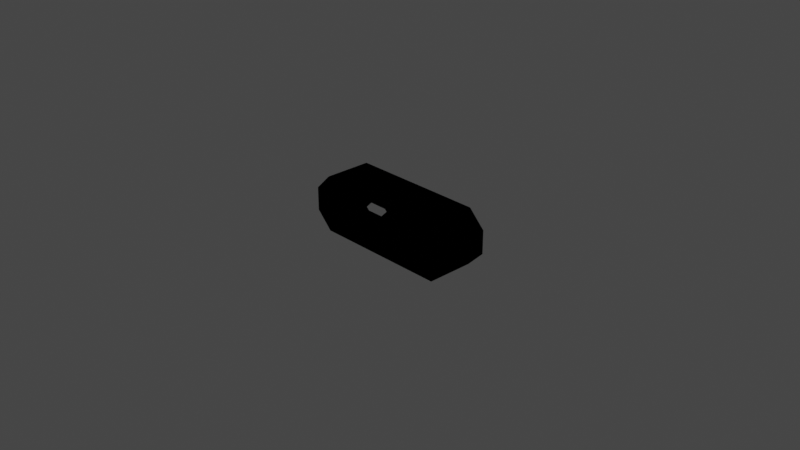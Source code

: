 # Source: M2X_Shortbicoupler.blend  (saved by Blender 3.1.7; exported with 4.5.12 LTS)
import bpy
from mathutils import Matrix  # noqa: F401  (used for matrix-valued properties, if any)

bpy.ops.wm.read_factory_settings(use_empty=True)
scene = bpy.context.scene
scene.name = 'Scene'

# ---- collections
col_collection = bpy.data.collections.new('Collection'); scene.collection.children.link(col_collection)

# ---- materials (node trees are filled in below, after node groups)
mat_material_001 = bpy.data.materials.new('Material.001')
mat_material_001.use_transparent_shadow = False

# ---- node groups
ng_color4 = bpy.data.node_groups.new('Color4', 'ShaderNodeTree')
_s = ng_color4.interface.new_socket(name='Color', in_out='OUTPUT', socket_type='NodeSocketColor')
_s = ng_color4.interface.new_socket(name='Alpha', in_out='OUTPUT', socket_type='NodeSocketFloat')
_s = ng_color4.interface.new_socket(name='Color', in_out='INPUT', socket_type='NodeSocketColor')
_s = ng_color4.interface.new_socket(name='Alpha', in_out='INPUT', socket_type='NodeSocketFloat')
_s.min_value = 1.0
_N = ng_color4.nodes; _L = ng_color4.links
n0 = _N.new('NodeGroupInput'); n0.name = 'Group Input'; n0.location = (-403, 18)
n1 = _N.new('NodeGroupOutput'); n1.name = 'Group Output'; n1.location = (154, 24)
_L.new(n0.outputs[1], n1.inputs[1])
_L.new(n0.outputs[0], n1.inputs[0])
n1.is_active_output = True
ng_maincolor = bpy.data.node_groups.new('MainColor', 'ShaderNodeTree')
_s = ng_maincolor.interface.new_socket(name='Color', in_out='OUTPUT', socket_type='NodeSocketColor')
_s = ng_maincolor.interface.new_socket(name='Alpha', in_out='OUTPUT', socket_type='NodeSocketFloat')
_s = ng_maincolor.interface.new_socket(name='VColor', in_out='INPUT', socket_type='NodeSocketColor')
_s = ng_maincolor.interface.new_socket(name='VAlpha', in_out='INPUT', socket_type='NodeSocketFloat')
_s.min_value = 1e+04
_s = ng_maincolor.interface.new_socket(name='CColor', in_out='INPUT', socket_type='NodeSocketColor')
_s = ng_maincolor.interface.new_socket(name='CAlpha', in_out='INPUT', socket_type='NodeSocketFloat')
_s.min_value = 1.0
_s = ng_maincolor.interface.new_socket(name='TColor', in_out='INPUT', socket_type='NodeSocketColor')
_s = ng_maincolor.interface.new_socket(name='TAlpha', in_out='INPUT', socket_type='NodeSocketFloat')
_s.min_value = 1.0
_N = ng_maincolor.nodes; _L = ng_maincolor.links
n0 = _N.new('NodeGroupInput'); n0.name = 'Group Input'; n0.location = (-284, 35)
n1 = _N.new('NodeGroupOutput'); n1.name = 'Group Output'; n1.location = (332, -19)
n2 = _N.new('ShaderNodeMix'); n2.name = 'VC*CC*TC'; n2.location = (127, -33)
n2.label = 'VC*CC*TC'
n2.hide = True
n2.data_type = 'RGBA'
n2.blend_type = 'MULTIPLY'
n2.inputs[0].default_value = 1.0
n3 = _N.new('ShaderNodeMix'); n3.name = 'VC*CC'; n3.location = (-44, 33)
n3.label = 'VC*CC'
n3.hide = True
n3.data_type = 'RGBA'
n3.blend_type = 'MULTIPLY'
n3.inputs[0].default_value = 1.0
n4 = _N.new('ShaderNodeMath'); n4.name = 'VA*CA'; n4.location = (-59, -19)
n4.label = 'VA*CA'
n4.hide = True
n4.operation = 'MULTIPLY'
n4.inputs[2].default_value = 0.0
n5 = _N.new('ShaderNodeMath'); n5.name = 'VA*CA*TA'; n5.location = (130, -79)
n5.label = 'VA*CA*TA'
n5.hide = True
n5.operation = 'MULTIPLY'
n5.inputs[2].default_value = 0.0
_L.new(n0.outputs[2], n3.inputs[7])
_L.new(n0.outputs[4], n2.inputs[7])
_L.new(n2.outputs[2], n1.inputs[0])
_L.new(n3.outputs[2], n2.inputs[6])
_L.new(n0.outputs[0], n3.inputs[6])
_L.new(n0.outputs[1], n4.inputs[0])
_L.new(n0.outputs[3], n4.inputs[1])
_L.new(n4.outputs[0], n5.inputs[0])
_L.new(n0.outputs[5], n5.inputs[1])
_L.new(n5.outputs[0], n1.inputs[1])
n1.is_active_output = True
ng_dxtnormal = bpy.data.node_groups.new('dxtNormal', 'ShaderNodeTree')
_s = ng_dxtnormal.interface.new_socket(name='Color', in_out='OUTPUT', socket_type='NodeSocketColor')
_s = ng_dxtnormal.interface.new_socket(name='RGB', in_out='INPUT', socket_type='NodeSocketColor')
_s = ng_dxtnormal.interface.new_socket(name='Alpha', in_out='INPUT', socket_type='NodeSocketFloat')
_s.min_value = 1e+04
_N = ng_dxtnormal.nodes; _L = ng_dxtnormal.links
n0 = _N.new('NodeReroute'); n0.name = 'Reroute'; n0.location = (396, 44)
n0.width = 100
n0.socket_idname = 'NodeSocketFloat'
n1 = _N.new('NodeReroute'); n1.name = 'Reroute.002'; n1.location = (378, 56)
n1.width = 100
n1.socket_idname = 'NodeSocketFloat'
n2 = _N.new('NodeReroute'); n2.name = 'Reroute.001'; n2.location = (376, 13)
n2.width = 100
n2.socket_idname = 'NodeSocketFloat'
n3 = _N.new('NodeGroupInput'); n3.name = 'dxtNormalInput'; n3.location = (36, 79)
n3.label = 'dxtNormalInput'
n4 = _N.new('NodeGroupOutput'); n4.name = 'dxtNormalOutput'; n4.location = (1779, 73)
n4.label = 'dxtNormalOutput'
n5 = _N.new('ShaderNodeSeparateColor'); n5.name = 'dxtNormal.separateRGB'; n5.location = (215, 54)
n5.label = 'separateRGB'
n5.width = 125
n5.hide = True
n6 = _N.new('ShaderNodeVectorMath'); n6.name = 'mul2'; n6.location = (611, 34)
n6.label = '*2'
n6.hide = True
n6.operation = 'SCALE'
n6.inputs[3].default_value = 2.0
n7 = _N.new('ShaderNodeCombineXYZ'); n7.name = 'Combine XYZ'; n7.location = (446, 34)
n7.hide = True
n8 = _N.new('ShaderNodeVectorMath'); n8.name = 'xy_dot_xy'; n8.location = (941, 34)
n8.label = 'xy . xy'
n8.hide = True
n8.operation = 'DOT_PRODUCT'
n9 = _N.new('ShaderNodeMath'); n9.name = 'subXY'; n9.location = (1106, 34)
n9.label = 'Z^2'
n9.hide = True
n9.operation = 'SUBTRACT'
n9.use_clamp = True
n9.inputs[0].default_value = 1.0
n9.inputs[2].default_value = 0.0
n10 = _N.new('ShaderNodeMath'); n10.name = 'sqrtZ2'; n10.location = (1271, 34)
n10.label = 'Z = sqrt(1-X^2-Y^2)'
n10.hide = True
n10.operation = 'SQRT'
n10.inputs[2].default_value = 0.0
n11 = _N.new('ShaderNodeCombineColor'); n11.name = 'Combine RGB'; n11.location = (1593, 53)
n11.hide = True
n12 = _N.new('ShaderNodeMath'); n12.name = 'zToBlue'; n12.location = (1436, 34)
n12.label = 'Z to Blue'
n12.hide = True
n12.operation = 'MULTIPLY_ADD'
n13 = _N.new('ShaderNodeVectorMath'); n13.name = 'sub1'; n13.location = (776, 34)
n13.label = '-1'
n13.hide = True
n13.operation = 'SUBTRACT'
n13.inputs[1].default_value = (1.0, 1.0, 0.0)
_L.new(n3.outputs[0], n5.inputs[0])
_L.new(n5.outputs[1], n0.inputs[0])
_L.new(n3.outputs[1], n2.inputs[0])
_L.new(n2.outputs[0], n1.inputs[0])
_L.new(n1.outputs[0], n11.inputs[0])
_L.new(n11.outputs[0], n4.inputs[0])
_L.new(n7.outputs[0], n6.inputs[0])
_L.new(n6.outputs[0], n13.inputs[0])
_L.new(n9.outputs[0], n10.inputs[0])
_L.new(n10.outputs[0], n12.inputs[0])
_L.new(n12.outputs[0], n11.inputs[2])
_L.new(n0.outputs[0], n7.inputs[1])
_L.new(n2.outputs[0], n7.inputs[0])
_L.new(n0.outputs[0], n11.inputs[1])
_L.new(n13.outputs[0], n8.inputs[0])
_L.new(n13.outputs[0], n8.inputs[1])
_L.new(n8.outputs[1], n9.inputs[1])
n4.is_active_output = True
ng_standardshader = bpy.data.node_groups.new('StandardShader', 'ShaderNodeTree')
_s = ng_standardshader.interface.new_socket(name='BSDF', in_out='OUTPUT', socket_type='NodeSocketShader')
_s = ng_standardshader.interface.new_socket(name='BaseColor', in_out='INPUT', socket_type='NodeSocketColor')
_s = ng_standardshader.interface.new_socket(name='Shininess', in_out='INPUT', socket_type='NodeSocketFloat')
_s.min_value = 1e+04
_s = ng_standardshader.interface.new_socket(name='Gloss', in_out='INPUT', socket_type='NodeSocketFloat')
_s.min_value = 1e+04
_s = ng_standardshader.interface.new_socket(name='Emission', in_out='INPUT', socket_type='NodeSocketColor')
_s = ng_standardshader.interface.new_socket(name='Emission Strength', in_out='INPUT', socket_type='NodeSocketFloat')
_s.min_value = 1e+06
_s = ng_standardshader.interface.new_socket(name='Alpha', in_out='INPUT', socket_type='NodeSocketFloat')
_s.min_value = 1.0
_s = ng_standardshader.interface.new_socket(name='NormalColor', in_out='INPUT', socket_type='NodeSocketColor')
_N = ng_standardshader.nodes; _L = ng_standardshader.links
n0 = _N.new('NodeGroupOutput'); n0.name = 'Group Output'; n0.location = (555, 248)
n1 = _N.new('NodeGroupInput'); n1.name = 'Group Input'; n1.location = (-444, 74)
n2 = _N.new('ShaderNodeNormalMap'); n2.name = 'Normal Map'; n2.location = (-96, -256)
n2.hide = True
n3 = _N.new('ShaderNodeMath'); n3.name = 'Roughness'; n3.location = (-4, -2)
n3.label = 'Roughness'
n3.hide = True
n3.operation = 'SQRT'
n3.inputs[2].default_value = 0.0
n4 = _N.new('ShaderNodeMath'); n4.name = 'SpecularConv'; n4.location = (-120, 39)
n4.label = 'SpecularConv'
n4.hide = True
n4.operation = 'SQRT'
n4.inputs[2].default_value = 0.0
n5 = _N.new('ShaderNodeMath'); n5.name = 'Gloss2Rough'; n5.location = (-176, -1)
n5.label = 'Gloss2Rough'
n5.hide = True
n5.operation = 'SUBTRACT'
n5.inputs[0].default_value = 1.0
n5.inputs[2].default_value = 0.0
n6 = _N.new('ShaderNodeBsdfPrincipled'); n6.name = 'Principled BSDF'; n6.location = (226, 256)
n6.distribution = 'GGX'
n6.subsurface_method = 'BURLEY'
n6.inputs[3].default_value = 1.45
_L.new(n6.outputs[0], n0.inputs[0])
_L.new(n4.outputs[0], n6.inputs[13])
_L.new(n1.outputs[3], n6.inputs[27])
_L.new(n3.outputs[0], n6.inputs[2])
_L.new(n1.outputs[0], n6.inputs[0])
_L.new(n1.outputs[1], n4.inputs[0])
_L.new(n1.outputs[6], n2.inputs[1])
_L.new(n5.outputs[0], n3.inputs[0])
_L.new(n1.outputs[2], n5.inputs[1])
_L.new(n2.outputs[0], n6.inputs[5])
_L.new(n1.outputs[5], n6.inputs[4])
_L.new(n1.outputs[4], n6.inputs[28])
n0.is_active_output = True

# ---- material node trees
mat_material_001.use_nodes = True; mat_material_001.node_tree.nodes.clear()
_N = mat_material_001.node_tree.nodes; _L = mat_material_001.node_tree.links
n0 = _N.new('ShaderNodeVertexColor'); n0.name = 'Vertex Color'; n0.location = (-88, -138)
n0.hide = True
n1 = _N.new('ShaderNodeTexImage'); n1.name = '_MainTex'; n1.location = (-200, -238)
n1.label = '_MainTex'
n1.hide = True
n2 = _N.new('ShaderNodeTexImage'); n2.name = '_BumpMap'; n2.location = (-188, -311)
n2.label = '_BumpMap'
n2.hide = True
n3 = _N.new('ShaderNodeUVMap'); n3.name = 'UV Map'; n3.location = (-398, -256)
n4 = _N.new('ShaderNodeOutputMaterial'); n4.name = 'Material Output'; n4.location = (730, -26)
n5 = _N.new('ShaderNodeGroup'); n5.name = '_Color'; n5.location = (-87, -190)
n5.label = '_Color'
n5.hide = True
n5.node_tree = ng_color4
n5.inputs[0].default_value = (1.0, 1.0, 1.0, 1.0)
n5.inputs[1].default_value = 1.0
n6 = _N.new('ShaderNodeGroup'); n6.name = 'MainColor'; n6.location = (104, -41)
n6.node_tree = ng_maincolor
n7 = _N.new('ShaderNodeGroup'); n7.name = 'dxtNormal'; n7.location = (104, -318)
n7.hide = True
n7.node_tree = ng_dxtnormal
n8 = _N.new('ShaderNodeValue'); n8.name = '_Opacity'; n8.location = (277, -211)
n8.label = '_Opacity'
n8.hide = True
n8.outputs[0].default_value = 1.0
n9 = _N.new('ShaderNodeGroup'); n9.name = 'StandardShader'; n9.location = (489, -47)
n9.node_tree = ng_standardshader
n9.inputs[1].default_value = 0.0
n9.inputs[3].default_value = (0.0, 0.0, 0.0, 1.0)
n9.inputs[4].default_value = 1.0
_L.new(n2.outputs[0], n7.inputs[0])
_L.new(n2.outputs[1], n7.inputs[1])
_L.new(n5.outputs[0], n6.inputs[2])
_L.new(n5.outputs[1], n6.inputs[3])
_L.new(n6.outputs[0], n9.inputs[0])
_L.new(n6.outputs[1], n9.inputs[2])
_L.new(n3.outputs[0], n1.inputs[0])
_L.new(n1.outputs[0], n6.inputs[4])
_L.new(n1.outputs[1], n6.inputs[5])
_L.new(n9.outputs[0], n4.inputs[0])
_L.new(n3.outputs[0], n2.inputs[0])
_L.new(n0.outputs[0], n6.inputs[0])
_L.new(n0.outputs[1], n6.inputs[1])
_L.new(n7.outputs[0], n9.inputs[6])
_L.new(n8.outputs[0], n9.inputs[5])
n4.is_active_output = True

# ---- world
world_world = bpy.data.worlds.new('World'); scene.world = world_world
world_world.use_nodes = True; world_world.node_tree.nodes.clear()
_N = world_world.node_tree.nodes; _L = world_world.node_tree.links
n0 = _N.new('ShaderNodeOutputWorld'); n0.name = 'World Output'; n0.location = (300, 300)
n1 = _N.new('ShaderNodeBackground'); n1.name = 'Background'; n1.location = (10, 300)
n1.inputs[0].default_value = (0.05088, 0.05088, 0.05088, 1.0)
_L.new(n1.outputs[0], n0.inputs[0])
n0.is_active_output = True
world_world.color = (0.05088, 0.05088, 0.05088)
world_world.use_sun_shadow = False
world_world.sun_shadow_jitter_overblur = 0.0

# ---- cameras
cam_camera = bpy.data.cameras.new('Camera')
cam_camera.clip_end = 100.0
cam_camera.ortho_scale = 7.314

# ---- lights
light_light = bpy.data.lights.new('Light', 'POINT')
light_light.transmission_factor = 0.0
light_light.energy = 1000.0
light_light.shadow_soft_size = 0.1
light_light.shadow_maximum_resolution = 0.006
light_light.use_absolute_resolution = True

# ---- meshes
me_shell = bpy.data.meshes.new('shell')
me_shell.from_pydata([(-8.941e-08, 0.2346, -0.3113), (2.98e-08, 0.2346, 0.3113), (0.9363, 0.2346, -0.1289), (0.7539, 0.2346, -0.3113), (-0.7539, -0.286, -0.3113), (-0.5262, 0.2346, 0.2385), (-0.3865, 0.2346, 0.09879), (-0.9363, -0.286, 0.1289), (-0.5262, 0.2346, -0.2385), (-0.3865, 0.2346, -0.09879), (-0.9363, -0.286, -0.1289), (-0.7539, -0.286, 0.3113), (-0.7238, 0.2346, -0.2385), (-0.8635, 0.2346, -0.09879), (-0.8635, 0.2346, 0.09879), (0.5262, 0.2346, 0.2385), (0.7539, 0.2346, 0.3113), (0.3865, 0.2346, 0.09879), (0.3865, 0.2346, -0.09879), (0.5262, 0.2346, -0.2385), (0.9363, -0.286, 0.1289), (0.7539, -0.286, 0.3113), (0.7539, -0.286, -0.3113), (0.8635, 0.2346, -0.09879), (0.7238, 0.2346, -0.2385), (0.9363, -0.286, -0.1289), (0.8635, 0.2346, 0.09879), (0.9363, 0.2346, 0.1289), (0.7238, 0.2346, 0.2385), (-0.7238, 0.2346, 0.2385), (-0.7539, 0.2346, 0.3113), (-0.9363, 0.2346, -0.1289), (-0.9363, 0.2346, 0.1289), (-0.7539, 0.2346, -0.3113), (-0.09879, -0.286, 0.2385), (-0.2385, -0.286, 0.09879), (-0.09879, -0.286, -0.2385), (-0.2385, -0.286, -0.09879), (0.09879, -0.286, -0.2385), (0.2385, -0.286, -0.09879), (0.2385, -0.286, 0.09879), (0.09879, -0.286, 0.2385)], [], [(2, 3, 22, 25), (3, 0, 22), (27, 2, 25, 20), (16, 27, 20, 21), (1, 16, 21), (6, 1, 5), (8, 0, 9), (33, 0, 8), (12, 33, 8), (31, 33, 12), (13, 31, 12), (32, 31, 13), (14, 32, 13), (30, 32, 14), (29, 30, 14), (1, 30, 29), (5, 1, 29), (30, 1, 11), (0, 33, 4), (32, 30, 11, 7), (31, 32, 7, 10), (33, 31, 10, 4), (35, 11, 34), (7, 11, 35, 37, 4, 10), (36, 4, 37), (22, 4, 36), (38, 22, 36), (28, 16, 15), (16, 1, 15), (15, 1, 17), (17, 1, 18), (1, 0, 18), (18, 0, 19), (19, 0, 24), (0, 3, 24), (24, 3, 23), (3, 2, 23), (23, 2, 26), (2, 27, 26), (26, 27, 28), (27, 16, 28), (39, 22, 38), (40, 21, 20, 25, 22, 39), (41, 21, 40), (11, 21, 41), (34, 11, 41), (21, 11, 1), (22, 0, 4), (0, 1, 6, 9)])
_uv = me_shell.uv_layers.new(name='UVMap')
_uv.uv.foreach_set('vector', [0.0, 0.0, 0.0, 0.0, 0.0, 0.0, 0.0, 0.0, 0.0, 0.0, 0.0, 0.0, 0.0, 0.0, 0.0, 0.0, 0.0, 0.0, 0.0, 0.0, 0.0, 0.0, 0.0, 0.0, 0.0, 0.0, 0.0, 0.0, 0.0, 0.0, 0.0, 0.0, 0.0, 0.0, 0.0, 0.0, 0.0, 0.0, 0.0, 0.0, 0.0, 0.0, 0.0, 0.0, 0.0, 0.0, 0.0, 0.0, 0.0, 0.0, 0.0, 0.0, 0.0, 0.0, 0.0, 0.0, 0.0, 0.0, 0.0, 0.0, 0.0, 0.0, 0.0, 0.0, 0.0, 0.0, 0.0, 0.0, 0.0, 0.0, 0.0, 0.0, 0.0, 0.0, 0.0, 0.0, 0.0, 0.0, 0.0, 0.0, 0.0, 0.0, 0.0, 0.0, 0.0, 0.0, 0.0, 0.0, 0.0, 0.0, 0.0, 0.0, 0.0, 0.0, 0.0, 0.0, 0.0, 0.0, 0.0, 0.0, 0.0, 0.0, 0.0, 0.0, 0.0, 0.0, 0.0, 0.0, 0.0, 0.0, 0.0, 0.0, 0.0, 0.0, 0.0, 0.0, 0.0, 0.0, 0.0, 0.0, 0.0, 0.0, 0.0, 0.0, 0.0, 0.0, 0.0, 0.0, 0.0, 0.0, 0.0, 0.0, 0.0, 0.0, 0.0, 0.0, 0.0, 0.0, 0.0, 0.0, 0.0, 0.0, 0.0, 0.0, 0.0, 0.0, 0.0, 0.0, 0.0, 0.0, 0.0, 0.0, 0.0, 0.0, 0.0, 0.0, 0.0, 0.0, 0.0, 0.0, 0.0, 0.0, 0.0, 0.0, 0.0, 0.0, 0.0, 0.0, 0.0, 0.0, 0.0, 0.0, 0.0, 0.0, 0.0, 0.0, 0.0, 0.0, 0.0, 0.0, 0.0, 0.0, 0.0, 0.0, 0.0, 0.0, 0.0, 0.0, 0.0, 0.0, 0.0, 0.0, 0.0, 0.0, 0.0, 0.0, 0.0, 0.0, 0.0, 0.0, 0.0, 0.0, 0.0, 0.0, 0.0, 0.0, 0.0, 0.0, 0.0, 0.0, 0.0, 0.0, 0.0, 0.0, 0.0, 0.0, 0.0, 0.0, 0.0, 0.0, 0.0, 0.0, 0.0, 0.0, 0.0, 0.0, 0.0, 0.0, 0.0, 0.0, 0.0, 0.0, 0.0, 0.0, 0.0, 0.0, 0.0, 0.0, 0.0, 0.0, 0.0, 0.0, 0.0, 0.0, 0.0, 0.0, 0.0, 0.0, 0.0, 0.0, 0.0, 0.0, 0.0, 0.0, 0.0, 0.0, 0.0, 0.0, 0.0, 0.0, 0.0, 0.0, 0.0, 0.0, 0.0, 0.0, 0.0, 0.0, 0.0, 0.0, 0.0, 0.0, 0.0, 0.0, 0.0, 0.0, 0.0, 0.0, 0.0, 0.0, 0.0, 0.0, 0.0, 0.0, 0.0, 0.0, 0.0, 0.0, 0.0, 0.0, 0.0, 0.0, 0.0, 0.0, 0.0, 0.0, 0.0, 0.0, 0.0, 0.0, 0.0, 0.0, 0.0, 0.0, 0.0, 0.0, 0.0, 0.0, 0.0, 0.0, 0.0, 0.0, 0.0, 0.0, 0.0, 0.0, 0.0, 0.0, 0.0, 0.0])
me_shell.materials.append(mat_material_001)
me_shell.use_remesh_fix_poles = True
me_shell.use_remesh_preserve_attributes = False
me_shell.update()
me_shell.normals_split_custom_set([tuple(v) for v in zip(*[iter([0.7071, -0.0006231, -0.7071, 0.7075, 2.724e-11, -0.7067, 0.7071, 0.0006231, -0.7071, 0.7067, -2.724e-11, -0.7075, 2.095e-11, -0.0004793, -1.0, -0.0002776, -0.0003907, -1.0, -0.0004789, -2.016e-05, -1.0, 1.0, -4.777e-05, 2.088e-12, 1.0, 2.088e-12, 4.777e-05, 1.0, 4.777e-05, -2.088e-12, 1.0, -2.088e-12, -4.777e-05, 0.7071, -0.0003355, 0.7071, 0.7073, -1.611e-08, 0.7069, 0.7071, 0.0003355, 0.7071, 0.7073, -1.467e-11, 0.7069, 1.914e-06, -4.773e-05, 1.0, -4.777e-05, 2.088e-12, 1.0, 2.878e-05, 3.813e-05, 1.0, -2.302e-05, 1.0, 4.222e-05, 6.545e-06, 1.0, -4.696e-05, 3.378e-05, 1.0, 3.414e-05, 6.543e-06, 1.0, 4.732e-05, -2.302e-05, 1.0, -4.186e-05, 3.378e-05, 1.0, -3.378e-05, -1.072e-09, 1.0, 4.75e-05, -6.548e-06, 1.0, -4.759e-05, 1.455e-05, 1.0, -4.577e-05, 4.414e-05, 1.0, -1.828e-05, -1.455e-05, 1.0, 4.55e-05, 1.074e-09, 1.0, -4.777e-05, 3.378e-05, 1.0, 3.383e-05, -4.414e-05, 1.0, 1.833e-05, -2.189e-05, 1.0, -4.241e-05, 0.0001834, 1.0, -0.0004428, 0.0002196, 1.0, 0.000426, -0.0003389, 1.0, -0.0003389, 4.777e-05, 1.0, 1.07e-09, -1.828e-05, 1.0, 4.413e-05, -4.55e-05, 1.0, -1.455e-05, -0.0001834, 1.0, -0.0004428, 0.0004565, 1.0, 0.000146, -0.0004793, 1.0, -1.08e-08, 3.378e-05, 1.0, -3.378e-05, 1.828e-05, 1.0, 4.414e-05, -4.246e-05, 1.0, 2.189e-05, -4.413e-05, 1.0, -1.828e-05, 4.246e-05, 1.0, -2.189e-05, -3.378e-05, 1.0, 3.378e-05, -3.177e-08, 1.0, -0.0004792, 0.0004428, 1.0, 0.0001835, -4.798e-05, 1.0, 0.000477, -6.547e-06, 1.0, 4.732e-05, 4.779e-06, 1.0, -4.753e-05, 3.163e-09, 1.0, 4.777e-05, -2.088e-12, -4.777e-05, 1.0, -2.87e-05, 3.819e-05, 1.0, 4.773e-05, -2.01e-06, 1.0, -1.914e-06, -4.773e-05, -1.0, 4.777e-05, 2.088e-12, -1.0, -2.878e-05, 3.813e-05, -1.0, -0.7071, -0.0004793, 0.7071, -0.7068, -2.301e-08, 0.7074, -0.7071, 0.0004793, 0.7071, -0.7068, -2.095e-11, 0.7074, -1.0, -4.777e-05, -2.088e-12, -1.0, 2.088e-12, -4.777e-05, -1.0, 4.777e-05, 2.088e-12, -1.0, -2.088e-12, 4.777e-05, -0.7071, -0.0003355, -0.7071, -0.7073, -1.611e-08, -0.7069, -0.7071, 0.0003355, -0.7071, -0.7073, -1.467e-11, -0.7069, 1.821e-05, -1.0, 4.416e-05, -5.276e-06, -1.0, -4.748e-05, -3.378e-05, -1.0, 3.378e-05, -0.0003389, -1.0, 0.0003389, 0.0001827, -1.0, 0.0004431, -0.0004793, -1.0, -1.024e-08, -0.0001827, -1.0, 0.0004431, 0.0003389, -1.0, 0.0003389, 0.0004793, -1.0, -3.548e-08, -5.275e-06, -1.0, 4.777e-05, 1.821e-05, -1.0, -4.387e-05, -3.378e-05, -1.0, -3.348e-05, -9.167e-09, -1.0, 0.000479, 5.296e-05, -1.0, -0.0004766, -4.08e-05, -1.0, -0.0004778, -5.296e-05, -1.0, -0.0004764, 4.081e-05, -1.0, 0.0004776, 9.112e-09, -1.0, -0.0004793, -0.0004428, 1.0, 0.0001834, 0.000146, 1.0, -0.0004565, -1.077e-08, 1.0, 0.0004793, 1.07e-09, 1.0, -4.777e-05, 6.548e-06, 1.0, 4.732e-05, -1.455e-05, 1.0, 4.55e-05, -6.543e-06, 1.0, -4.75e-05, 2.302e-05, 1.0, 4.168e-05, -3.378e-05, 1.0, 3.36e-05, -2.301e-05, 1.0, -4.186e-05, 3.477e-05, 1.0, 3.276e-05, -4.777e-05, 1.0, 7.69e-10, 4.777e-05, 1.0, -7.842e-10, -2.302e-05, 1.0, 4.186e-05, -3.477e-05, 1.0, -3.276e-05, 2.302e-05, 1.0, -4.186e-05, -6.545e-06, 1.0, 4.732e-05, -3.378e-05, 1.0, -3.378e-05, 6.547e-06, 1.0, -4.732e-05, -4.779e-06, 1.0, 4.753e-05, -3.163e-09, 1.0, -4.777e-05, 3.165e-09, 1.0, 4.769e-05, -4.413e-05, 1.0, -1.837e-05, 4.782e-06, 1.0, -4.762e-05, 4.413e-05, 1.0, 1.802e-05, -4.289e-05, 1.0, 2.185e-05, 3.378e-05, 1.0, -3.404e-05, -0.0003389, 1.0, 0.0003389, -0.0001834, 1.0, -0.0004428, 0.000426, 1.0, -0.0002196, 1.828e-05, 1.0, 4.414e-05, -4.55e-05, 1.0, -1.455e-05, 4.777e-05, 1.0, 1.07e-09, -4.777e-05, 1.0, -1.07e-09, 1.828e-05, 1.0, -4.413e-05, 4.55e-05, 1.0, 1.455e-05, -0.0001834, 1.0, 0.0004428, -0.0002196, 1.0, -0.000426, 0.0003389, 1.0, 0.0003389, -3.378e-05, 1.0, -3.383e-05, 4.414e-05, 1.0, -1.833e-05, 2.189e-05, 1.0, 4.241e-05, -1.821e-05, -1.0, -4.416e-05, 5.276e-06, -1.0, 4.748e-05, 3.378e-05, -1.0, -3.378e-05, 1.821e-05, -1.0, -4.411e-05, -3.378e-05, -1.0, -3.373e-05, -4.777e-05, -1.0, 5.081e-08, -3.378e-05, -1.0, 3.383e-05, 1.821e-05, -1.0, 4.421e-05, 4.777e-05, -1.0, 4.829e-08, 5.275e-06, -1.0, -4.777e-05, -1.821e-05, -1.0, 4.387e-05, 3.378e-05, -1.0, 3.348e-05, 9.117e-10, -1.0, -4.75e-05, -5.278e-06, -1.0, 4.775e-05, 4.066e-06, -1.0, 4.787e-05, 5.278e-06, -1.0, 4.748e-05, -4.068e-06, -1.0, -4.76e-05, -9.081e-10, -1.0, 4.777e-05, -1.92e-05, 0.0004789, 1.0, 0.0002879, -0.0003832, 1.0, -0.0003038, -0.0003707, 1.0, -0.0002879, -0.0003832, -1.0, -0.0002855, 0.0003849, -1.0, 1.928e-05, 0.0004789, -1.0, -4.777e-05, 1.0, -2.154e-09, 2.302e-05, 1.0, -4.186e-05, 4.777e-05, 1.0, 1.414e-09, 2.302e-05, 1.0, 4.186e-05])] * 3)])
me_shell_001 = bpy.data.meshes.new('shell.001')
me_shell_001.from_pydata([(-8.941e-08, 0.2346, -0.3113), (2.98e-08, 0.2346, 0.3113), (0.9363, 0.2346, -0.1289), (0.7539, 0.2346, -0.3113), (-0.7539, -0.286, -0.3113), (-0.5262, 0.2346, 0.2385), (-0.3865, 0.2346, 0.09879), (-0.9363, -0.286, 0.1289), (-0.5262, 0.2346, -0.2385), (-0.3865, 0.2346, -0.09879), (-0.9363, -0.286, -0.1289), (-0.7539, -0.286, 0.3113), (-0.7238, 0.2346, -0.2385), (-0.8635, 0.2346, -0.09879), (-0.8635, 0.2346, 0.09879), (0.5262, 0.2346, 0.2385), (0.7539, 0.2346, 0.3113), (0.3865, 0.2346, 0.09879), (0.3865, 0.2346, -0.09879), (0.5262, 0.2346, -0.2385), (0.9363, -0.286, 0.1289), (0.7539, -0.286, 0.3113), (0.7539, -0.286, -0.3113), (0.8635, 0.2346, -0.09879), (0.7238, 0.2346, -0.2385), (0.9363, -0.286, -0.1289), (0.8635, 0.2346, 0.09879), (0.9363, 0.2346, 0.1289), (0.7238, 0.2346, 0.2385), (-0.7238, 0.2346, 0.2385), (-0.7539, 0.2346, 0.3113), (-0.9363, 0.2346, -0.1289), (-0.9363, 0.2346, 0.1289), (-0.7539, 0.2346, -0.3113), (-0.09879, -0.286, 0.2385), (-0.2385, -0.286, 0.09879), (-0.09879, -0.286, -0.2385), (-0.2385, -0.286, -0.09879), (0.09879, -0.286, -0.2385), (0.2385, -0.286, -0.09879), (0.2385, -0.286, 0.09879), (0.09879, -0.286, 0.2385)], [], [(2, 3, 22, 25), (3, 0, 22), (27, 2, 25, 20), (16, 27, 20, 21), (1, 16, 21), (6, 1, 5), (8, 0, 9), (33, 0, 8), (12, 33, 8), (31, 33, 12), (13, 31, 12), (32, 31, 13), (14, 32, 13), (30, 32, 14), (29, 30, 14), (1, 30, 29), (5, 1, 29), (30, 1, 11), (0, 33, 4), (32, 30, 11, 7), (31, 32, 7, 10), (33, 31, 10, 4), (35, 11, 34), (7, 11, 35, 37, 4, 10), (36, 4, 37), (22, 4, 36), (38, 22, 36), (28, 16, 15), (16, 1, 15), (15, 1, 17), (17, 1, 18), (1, 0, 18), (18, 0, 19), (19, 0, 24), (0, 3, 24), (24, 3, 23), (3, 2, 23), (23, 2, 26), (2, 27, 26), (26, 27, 28), (27, 16, 28), (39, 22, 38), (40, 21, 20, 25, 22, 39), (41, 21, 40), (11, 21, 41), (34, 11, 41), (21, 11, 1), (22, 0, 4), (0, 1, 6, 9)])
_uv = me_shell_001.uv_layers.new(name='UVMap')
_uv.uv.foreach_set('vector', [0.0, 0.0, 0.0, 0.0, 0.0, 0.0, 0.0, 0.0, 0.0, 0.0, 0.0, 0.0, 0.0, 0.0, 0.0, 0.0, 0.0, 0.0, 0.0, 0.0, 0.0, 0.0, 0.0, 0.0, 0.0, 0.0, 0.0, 0.0, 0.0, 0.0, 0.0, 0.0, 0.0, 0.0, 0.0, 0.0, 0.0, 0.0, 0.0, 0.0, 0.0, 0.0, 0.0, 0.0, 0.0, 0.0, 0.0, 0.0, 0.0, 0.0, 0.0, 0.0, 0.0, 0.0, 0.0, 0.0, 0.0, 0.0, 0.0, 0.0, 0.0, 0.0, 0.0, 0.0, 0.0, 0.0, 0.0, 0.0, 0.0, 0.0, 0.0, 0.0, 0.0, 0.0, 0.0, 0.0, 0.0, 0.0, 0.0, 0.0, 0.0, 0.0, 0.0, 0.0, 0.0, 0.0, 0.0, 0.0, 0.0, 0.0, 0.0, 0.0, 0.0, 0.0, 0.0, 0.0, 0.0, 0.0, 0.0, 0.0, 0.0, 0.0, 0.0, 0.0, 0.0, 0.0, 0.0, 0.0, 0.0, 0.0, 0.0, 0.0, 0.0, 0.0, 0.0, 0.0, 0.0, 0.0, 0.0, 0.0, 0.0, 0.0, 0.0, 0.0, 0.0, 0.0, 0.0, 0.0, 0.0, 0.0, 0.0, 0.0, 0.0, 0.0, 0.0, 0.0, 0.0, 0.0, 0.0, 0.0, 0.0, 0.0, 0.0, 0.0, 0.0, 0.0, 0.0, 0.0, 0.0, 0.0, 0.0, 0.0, 0.0, 0.0, 0.0, 0.0, 0.0, 0.0, 0.0, 0.0, 0.0, 0.0, 0.0, 0.0, 0.0, 0.0, 0.0, 0.0, 0.0, 0.0, 0.0, 0.0, 0.0, 0.0, 0.0, 0.0, 0.0, 0.0, 0.0, 0.0, 0.0, 0.0, 0.0, 0.0, 0.0, 0.0, 0.0, 0.0, 0.0, 0.0, 0.0, 0.0, 0.0, 0.0, 0.0, 0.0, 0.0, 0.0, 0.0, 0.0, 0.0, 0.0, 0.0, 0.0, 0.0, 0.0, 0.0, 0.0, 0.0, 0.0, 0.0, 0.0, 0.0, 0.0, 0.0, 0.0, 0.0, 0.0, 0.0, 0.0, 0.0, 0.0, 0.0, 0.0, 0.0, 0.0, 0.0, 0.0, 0.0, 0.0, 0.0, 0.0, 0.0, 0.0, 0.0, 0.0, 0.0, 0.0, 0.0, 0.0, 0.0, 0.0, 0.0, 0.0, 0.0, 0.0, 0.0, 0.0, 0.0, 0.0, 0.0, 0.0, 0.0, 0.0, 0.0, 0.0, 0.0, 0.0, 0.0, 0.0, 0.0, 0.0, 0.0, 0.0, 0.0, 0.0, 0.0, 0.0, 0.0, 0.0, 0.0, 0.0, 0.0, 0.0, 0.0, 0.0, 0.0, 0.0, 0.0, 0.0, 0.0, 0.0, 0.0, 0.0, 0.0, 0.0, 0.0, 0.0, 0.0, 0.0, 0.0, 0.0, 0.0, 0.0, 0.0, 0.0, 0.0, 0.0, 0.0, 0.0, 0.0, 0.0, 0.0, 0.0, 0.0, 0.0, 0.0, 0.0, 0.0, 0.0, 0.0, 0.0, 0.0, 0.0, 0.0, 0.0, 0.0, 0.0, 0.0, 0.0])
me_shell_001.materials.append(mat_material_001)
me_shell_001.use_remesh_fix_poles = True
me_shell_001.use_remesh_preserve_attributes = False
me_shell_001.update()
me_shell_001.normals_split_custom_set([tuple(v) for v in zip(*[iter([0.7071, -0.0006231, -0.7071, 0.7075, 2.724e-11, -0.7067, 0.7071, 0.0006231, -0.7071, 0.7067, -2.724e-11, -0.7075, 2.095e-11, -0.0004793, -1.0, -0.0002776, -0.0003907, -1.0, -0.0004789, -2.016e-05, -1.0, 1.0, -4.777e-05, 2.088e-12, 1.0, 2.088e-12, 4.777e-05, 1.0, 4.777e-05, -2.088e-12, 1.0, -2.088e-12, -4.777e-05, 0.7071, -0.0003355, 0.7071, 0.7073, -1.611e-08, 0.7069, 0.7071, 0.0003355, 0.7071, 0.7073, -1.467e-11, 0.7069, 1.914e-06, -4.773e-05, 1.0, -4.777e-05, 2.088e-12, 1.0, 2.878e-05, 3.813e-05, 1.0, -2.302e-05, 1.0, 4.222e-05, 6.545e-06, 1.0, -4.696e-05, 3.378e-05, 1.0, 3.414e-05, 6.543e-06, 1.0, 4.732e-05, -2.302e-05, 1.0, -4.186e-05, 3.378e-05, 1.0, -3.378e-05, -1.072e-09, 1.0, 4.75e-05, -6.548e-06, 1.0, -4.759e-05, 1.455e-05, 1.0, -4.577e-05, 4.414e-05, 1.0, -1.828e-05, -1.455e-05, 1.0, 4.55e-05, 1.074e-09, 1.0, -4.777e-05, 3.378e-05, 1.0, 3.383e-05, -4.414e-05, 1.0, 1.833e-05, -2.189e-05, 1.0, -4.241e-05, 0.0001834, 1.0, -0.0004428, 0.0002196, 1.0, 0.000426, -0.0003389, 1.0, -0.0003389, 4.777e-05, 1.0, 1.07e-09, -1.828e-05, 1.0, 4.413e-05, -4.55e-05, 1.0, -1.455e-05, -0.0001834, 1.0, -0.0004428, 0.0004565, 1.0, 0.000146, -0.0004793, 1.0, -1.08e-08, 3.378e-05, 1.0, -3.378e-05, 1.828e-05, 1.0, 4.414e-05, -4.246e-05, 1.0, 2.189e-05, -4.413e-05, 1.0, -1.828e-05, 4.246e-05, 1.0, -2.189e-05, -3.378e-05, 1.0, 3.378e-05, -3.177e-08, 1.0, -0.0004792, 0.0004428, 1.0, 0.0001835, -4.798e-05, 1.0, 0.000477, -6.547e-06, 1.0, 4.732e-05, 4.779e-06, 1.0, -4.753e-05, 3.163e-09, 1.0, 4.777e-05, -2.088e-12, -4.777e-05, 1.0, -2.87e-05, 3.819e-05, 1.0, 4.773e-05, -2.01e-06, 1.0, -1.914e-06, -4.773e-05, -1.0, 4.777e-05, 2.088e-12, -1.0, -2.878e-05, 3.813e-05, -1.0, -0.7071, -0.0004793, 0.7071, -0.7068, -2.301e-08, 0.7074, -0.7071, 0.0004793, 0.7071, -0.7068, -2.095e-11, 0.7074, -1.0, -4.777e-05, -2.088e-12, -1.0, 2.088e-12, -4.777e-05, -1.0, 4.777e-05, 2.088e-12, -1.0, -2.088e-12, 4.777e-05, -0.7071, -0.0003355, -0.7071, -0.7073, -1.611e-08, -0.7069, -0.7071, 0.0003355, -0.7071, -0.7073, -1.467e-11, -0.7069, 1.821e-05, -1.0, 4.416e-05, -5.276e-06, -1.0, -4.748e-05, -3.378e-05, -1.0, 3.378e-05, -0.0003389, -1.0, 0.0003389, 0.0001827, -1.0, 0.0004431, -0.0004793, -1.0, -1.024e-08, -0.0001827, -1.0, 0.0004431, 0.0003389, -1.0, 0.0003389, 0.0004793, -1.0, -3.548e-08, -5.275e-06, -1.0, 4.777e-05, 1.821e-05, -1.0, -4.387e-05, -3.378e-05, -1.0, -3.348e-05, -9.167e-09, -1.0, 0.000479, 5.296e-05, -1.0, -0.0004766, -4.08e-05, -1.0, -0.0004778, -5.296e-05, -1.0, -0.0004764, 4.081e-05, -1.0, 0.0004776, 9.112e-09, -1.0, -0.0004793, -0.0004428, 1.0, 0.0001834, 0.000146, 1.0, -0.0004565, -1.077e-08, 1.0, 0.0004793, 1.07e-09, 1.0, -4.777e-05, 6.548e-06, 1.0, 4.732e-05, -1.455e-05, 1.0, 4.55e-05, -6.543e-06, 1.0, -4.75e-05, 2.302e-05, 1.0, 4.168e-05, -3.378e-05, 1.0, 3.36e-05, -2.301e-05, 1.0, -4.186e-05, 3.477e-05, 1.0, 3.276e-05, -4.777e-05, 1.0, 7.69e-10, 4.777e-05, 1.0, -7.842e-10, -2.302e-05, 1.0, 4.186e-05, -3.477e-05, 1.0, -3.276e-05, 2.302e-05, 1.0, -4.186e-05, -6.545e-06, 1.0, 4.732e-05, -3.378e-05, 1.0, -3.378e-05, 6.547e-06, 1.0, -4.732e-05, -4.779e-06, 1.0, 4.753e-05, -3.163e-09, 1.0, -4.777e-05, 3.165e-09, 1.0, 4.769e-05, -4.413e-05, 1.0, -1.837e-05, 4.782e-06, 1.0, -4.762e-05, 4.413e-05, 1.0, 1.802e-05, -4.289e-05, 1.0, 2.185e-05, 3.378e-05, 1.0, -3.404e-05, -0.0003389, 1.0, 0.0003389, -0.0001834, 1.0, -0.0004428, 0.000426, 1.0, -0.0002196, 1.828e-05, 1.0, 4.414e-05, -4.55e-05, 1.0, -1.455e-05, 4.777e-05, 1.0, 1.07e-09, -4.777e-05, 1.0, -1.07e-09, 1.828e-05, 1.0, -4.413e-05, 4.55e-05, 1.0, 1.455e-05, -0.0001834, 1.0, 0.0004428, -0.0002196, 1.0, -0.000426, 0.0003389, 1.0, 0.0003389, -3.378e-05, 1.0, -3.383e-05, 4.414e-05, 1.0, -1.833e-05, 2.189e-05, 1.0, 4.241e-05, -1.821e-05, -1.0, -4.416e-05, 5.276e-06, -1.0, 4.748e-05, 3.378e-05, -1.0, -3.378e-05, 1.821e-05, -1.0, -4.411e-05, -3.378e-05, -1.0, -3.373e-05, -4.777e-05, -1.0, 5.081e-08, -3.378e-05, -1.0, 3.383e-05, 1.821e-05, -1.0, 4.421e-05, 4.777e-05, -1.0, 4.829e-08, 5.275e-06, -1.0, -4.777e-05, -1.821e-05, -1.0, 4.387e-05, 3.378e-05, -1.0, 3.348e-05, 9.117e-10, -1.0, -4.75e-05, -5.278e-06, -1.0, 4.775e-05, 4.066e-06, -1.0, 4.787e-05, 5.278e-06, -1.0, 4.748e-05, -4.068e-06, -1.0, -4.76e-05, -9.081e-10, -1.0, 4.777e-05, -1.92e-05, 0.0004789, 1.0, 0.0002879, -0.0003832, 1.0, -0.0003038, -0.0003707, 1.0, -0.0002879, -0.0003832, -1.0, -0.0002855, 0.0003849, -1.0, 1.928e-05, 0.0004789, -1.0, -4.777e-05, 1.0, -2.154e-09, 2.302e-05, 1.0, -4.186e-05, 4.777e-05, 1.0, 1.414e-09, 2.302e-05, 1.0, 4.186e-05])] * 3)])

# ---- objects
ob_light = bpy.data.objects.new('Light', light_light)
ob_camera = bpy.data.objects.new('Camera', cam_camera)
ob_freeiva = bpy.data.objects.new('FreeIva', None)
ob_shell = bpy.data.objects.new('shell', me_shell)
ob_shellcollider = bpy.data.objects.new('shellCollider', me_shell_001)

# ---- transforms, parenting, visibility, modifiers, constraints
ob_light.location = (4.076, 1.005, 5.904)
ob_light.rotation_euler = (0.6503, 0.05522, 1.866)
ob_light.lock_rotations_4d = False
ob_light.empty_display_type = 'ARROWS'
ob_light.color = (0.0, 0.0, 0.0, 0.0)
ob_light.lineart.crease_threshold = 0.0
ob_camera.location = (7.359, -6.926, 4.958)
ob_camera.rotation_euler = (1.109, 0.0, 0.8149)
ob_camera.lock_rotations_4d = False
ob_camera.empty_display_type = 'ARROWS'
ob_camera.color = (0.0, 0.0, 0.0, 0.0)
ob_camera.display_type = 'WIRE'
ob_camera.lineart.crease_threshold = 0.0
ob_freeiva.location = (0.0, 0.0, 0.0)
ob_freeiva.rotation_mode = 'QUATERNION'
ob_freeiva.rotation_quaternion = (1.0, 0.0, 0.0, 0.0)
ob_shell.parent = ob_freeiva
ob_shell.location = (0.0, 0.0, 0.0)
ob_shell.rotation_mode = 'QUATERNION'
ob_shell.rotation_quaternion = (1.0, 0.0, 0.0, 0.0)
ob_shellcollider.parent = ob_freeiva
ob_shellcollider.location = (0.0, 0.0, 0.0)
ob_shellcollider.rotation_mode = 'QUATERNION'
ob_shellcollider.rotation_quaternion = (1.0, 0.0, 0.0, 0.0)

# ---- collection membership
col_collection.objects.link(ob_light)
col_collection.objects.link(ob_camera)
col_collection.objects.link(ob_freeiva)
col_collection.objects.link(ob_shell)
col_collection.objects.link(ob_shellcollider)

# ---- scene / render settings (as saved in the file)
scene.camera = ob_camera
scene.frame_start = 1; scene.frame_end = 250; scene.frame_set(1)
scene.render.engine = 'BLENDER_EEVEE_NEXT'
scene.cycles.sampling_pattern = 'TABULATED_SOBOL'
scene.cycles.use_light_tree = False
scene.view_settings.view_transform = 'Filmic'
bpy.context.view_layer.update()
